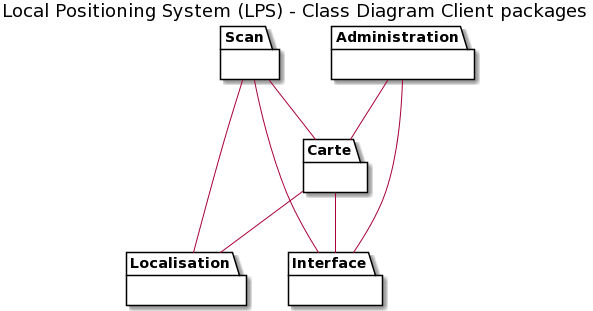

The diagram above was rendered by PlantUML. Its source (embedded in the PNG):
@startuml
title Local Positioning System (LPS) - Class Diagram Client packages

package Administration {}
package Scan {}
package Carte {}
package Localisation {}
package Interface {}

Administration -- Carte
Administration -- Interface

Scan -- Interface
Scan -- Carte
Scan -- Localisation

Carte -- Localisation
Carte -- Interface
@enduml